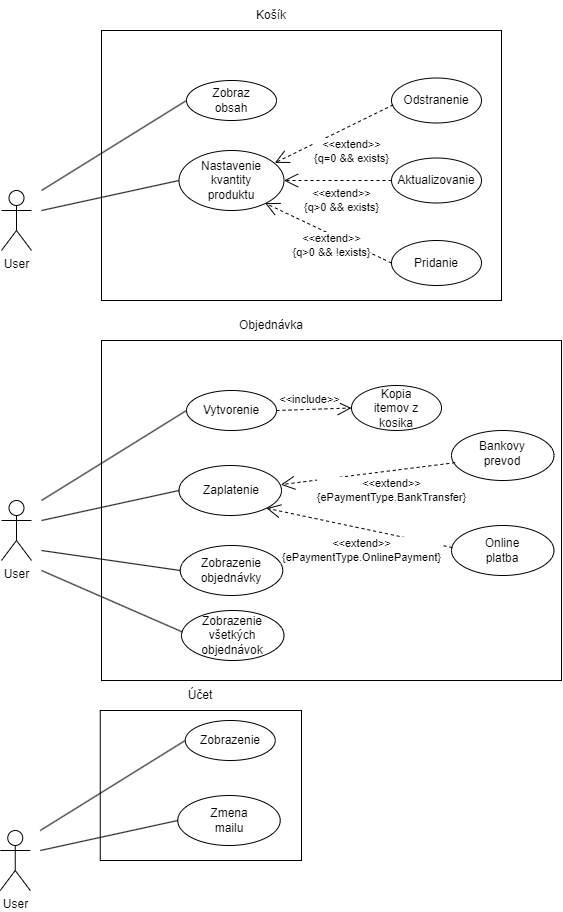

The diagram above was exported from draw.io. Its source (the exported page's mxGraphModel, read from the mxfile embedded in the PNG):
<mxGraphModel dx="1554" dy="822" grid="1" gridSize="10" guides="1" tooltips="1" connect="1" arrows="1" fold="1" page="1" pageScale="1" pageWidth="850" pageHeight="1100" math="0" shadow="0">
  <root>
    <mxCell id="0" />
    <mxCell id="1" parent="0" />
    <mxCell id="mzCCfXttNEEQw6mLtA6P-1" value="User" style="shape=umlActor;verticalLabelPosition=bottom;verticalAlign=top;html=1;outlineConnect=0;" parent="1" vertex="1">
      <mxGeometry x="20" y="190" width="30" height="60" as="geometry" />
    </mxCell>
    <mxCell id="mzCCfXttNEEQw6mLtA6P-3" value="" style="rounded=0;whiteSpace=wrap;html=1;" parent="1" vertex="1">
      <mxGeometry x="120" y="30" width="400" height="270" as="geometry" />
    </mxCell>
    <mxCell id="mzCCfXttNEEQw6mLtA6P-4" value="Košík" style="text;html=1;strokeColor=none;fillColor=none;align=center;verticalAlign=middle;whiteSpace=wrap;rounded=0;" parent="1" vertex="1">
      <mxGeometry x="260" width="60" height="30" as="geometry" />
    </mxCell>
    <mxCell id="mzCCfXttNEEQw6mLtA6P-5" value="" style="ellipse;whiteSpace=wrap;html=1;" parent="1" vertex="1">
      <mxGeometry x="205" y="80" width="90" height="40" as="geometry" />
    </mxCell>
    <mxCell id="mzCCfXttNEEQw6mLtA6P-6" value="Zobraz obsah" style="text;html=1;strokeColor=none;fillColor=none;align=center;verticalAlign=middle;whiteSpace=wrap;rounded=0;" parent="1" vertex="1">
      <mxGeometry x="220" y="85" width="60" height="30" as="geometry" />
    </mxCell>
    <mxCell id="mzCCfXttNEEQw6mLtA6P-7" value="" style="ellipse;whiteSpace=wrap;html=1;" parent="1" vertex="1">
      <mxGeometry x="197.5" y="150" width="105" height="60" as="geometry" />
    </mxCell>
    <mxCell id="mzCCfXttNEEQw6mLtA6P-8" value="Nastavenie kvantity produktu" style="text;html=1;strokeColor=none;fillColor=none;align=center;verticalAlign=middle;whiteSpace=wrap;rounded=0;" parent="1" vertex="1">
      <mxGeometry x="220" y="165" width="60" height="30" as="geometry" />
    </mxCell>
    <mxCell id="mzCCfXttNEEQw6mLtA6P-10" value="" style="ellipse;whiteSpace=wrap;html=1;" parent="1" vertex="1">
      <mxGeometry x="410" y="77.5" width="90" height="45" as="geometry" />
    </mxCell>
    <mxCell id="mzCCfXttNEEQw6mLtA6P-11" value="" style="ellipse;whiteSpace=wrap;html=1;" parent="1" vertex="1">
      <mxGeometry x="410" y="157.5" width="90" height="45" as="geometry" />
    </mxCell>
    <mxCell id="mzCCfXttNEEQw6mLtA6P-12" value="" style="ellipse;whiteSpace=wrap;html=1;" parent="1" vertex="1">
      <mxGeometry x="410" y="240" width="90" height="45" as="geometry" />
    </mxCell>
    <mxCell id="mzCCfXttNEEQw6mLtA6P-13" value="Odstranenie" style="text;html=1;strokeColor=none;fillColor=none;align=center;verticalAlign=middle;whiteSpace=wrap;rounded=0;" parent="1" vertex="1">
      <mxGeometry x="425" y="85" width="60" height="30" as="geometry" />
    </mxCell>
    <mxCell id="mzCCfXttNEEQw6mLtA6P-14" value="Aktualizovanie" style="text;html=1;strokeColor=none;fillColor=none;align=center;verticalAlign=middle;whiteSpace=wrap;rounded=0;" parent="1" vertex="1">
      <mxGeometry x="425" y="165" width="60" height="30" as="geometry" />
    </mxCell>
    <mxCell id="mzCCfXttNEEQw6mLtA6P-15" value="Pridanie" style="text;html=1;strokeColor=none;fillColor=none;align=center;verticalAlign=middle;whiteSpace=wrap;rounded=0;" parent="1" vertex="1">
      <mxGeometry x="425" y="247.5" width="60" height="30" as="geometry" />
    </mxCell>
    <mxCell id="mzCCfXttNEEQw6mLtA6P-16" value="&amp;lt;&amp;lt;extend&amp;gt;&amp;gt;&lt;br&gt;{q&amp;gt;0 &amp;amp;&amp;amp; exists}" style="endArrow=open;endSize=12;dashed=1;html=1;rounded=0;exitX=0;exitY=0.5;exitDx=0;exitDy=0;entryX=1;entryY=0.5;entryDx=0;entryDy=0;" parent="1" source="mzCCfXttNEEQw6mLtA6P-11" target="mzCCfXttNEEQw6mLtA6P-7" edge="1">
      <mxGeometry x="-0.0698" y="20" width="160" relative="1" as="geometry">
        <mxPoint x="270" y="220" as="sourcePoint" />
        <mxPoint x="430" y="220" as="targetPoint" />
        <mxPoint as="offset" />
      </mxGeometry>
    </mxCell>
    <mxCell id="mzCCfXttNEEQw6mLtA6P-17" value="&amp;lt;&amp;lt;extend&amp;gt;&amp;gt;&lt;br&gt;{q&amp;gt;0 &amp;amp;&amp;amp; !exists}" style="endArrow=open;endSize=12;dashed=1;html=1;rounded=0;exitX=0;exitY=0.5;exitDx=0;exitDy=0;entryX=0.821;entryY=0.878;entryDx=0;entryDy=0;entryPerimeter=0;" parent="1" target="mzCCfXttNEEQw6mLtA6P-7" edge="1" source="mzCCfXttNEEQw6mLtA6P-12">
      <mxGeometry x="-0.1111" y="10" width="160" relative="1" as="geometry">
        <mxPoint x="370" y="262.33" as="sourcePoint" />
        <mxPoint x="303" y="262.33" as="targetPoint" />
        <mxPoint as="offset" />
      </mxGeometry>
    </mxCell>
    <mxCell id="mzCCfXttNEEQw6mLtA6P-18" value="&amp;lt;&amp;lt;extend&amp;gt;&amp;gt;&lt;br&gt;{q=0 &amp;amp;&amp;amp; exists}" style="endArrow=open;endSize=12;dashed=1;html=1;rounded=0;exitX=0.019;exitY=0.596;exitDx=0;exitDy=0;entryX=0.913;entryY=0.206;entryDx=0;entryDy=0;entryPerimeter=0;exitPerimeter=0;" parent="1" source="mzCCfXttNEEQw6mLtA6P-10" target="mzCCfXttNEEQw6mLtA6P-7" edge="1">
      <mxGeometry x="-0.1266" y="23" width="160" relative="1" as="geometry">
        <mxPoint x="380" y="272.33" as="sourcePoint" />
        <mxPoint x="294" y="213" as="targetPoint" />
        <mxPoint as="offset" />
      </mxGeometry>
    </mxCell>
    <mxCell id="mzCCfXttNEEQw6mLtA6P-22" value="" style="endArrow=none;html=1;rounded=0;entryX=0;entryY=0.5;entryDx=0;entryDy=0;" parent="1" target="mzCCfXttNEEQw6mLtA6P-7" edge="1">
      <mxGeometry width="50" height="50" relative="1" as="geometry">
        <mxPoint x="60" y="210" as="sourcePoint" />
        <mxPoint x="380" y="210" as="targetPoint" />
      </mxGeometry>
    </mxCell>
    <mxCell id="mzCCfXttNEEQw6mLtA6P-23" value="" style="endArrow=none;html=1;rounded=0;entryX=0;entryY=0.5;entryDx=0;entryDy=0;" parent="1" target="mzCCfXttNEEQw6mLtA6P-5" edge="1">
      <mxGeometry width="50" height="50" relative="1" as="geometry">
        <mxPoint x="60" y="190" as="sourcePoint" />
        <mxPoint x="380" y="210" as="targetPoint" />
      </mxGeometry>
    </mxCell>
    <mxCell id="mzCCfXttNEEQw6mLtA6P-24" value="User" style="shape=umlActor;verticalLabelPosition=bottom;verticalAlign=top;html=1;outlineConnect=0;" parent="1" vertex="1">
      <mxGeometry x="20" y="500" width="30" height="60" as="geometry" />
    </mxCell>
    <mxCell id="mzCCfXttNEEQw6mLtA6P-25" value="" style="rounded=0;whiteSpace=wrap;html=1;" parent="1" vertex="1">
      <mxGeometry x="120" y="340" width="460" height="340" as="geometry" />
    </mxCell>
    <mxCell id="mzCCfXttNEEQw6mLtA6P-26" value="" style="ellipse;whiteSpace=wrap;html=1;" parent="1" vertex="1">
      <mxGeometry x="205" y="390" width="90" height="40" as="geometry" />
    </mxCell>
    <mxCell id="mzCCfXttNEEQw6mLtA6P-27" value="Vytvorenie" style="text;html=1;strokeColor=none;fillColor=none;align=center;verticalAlign=middle;whiteSpace=wrap;rounded=0;" parent="1" vertex="1">
      <mxGeometry x="220" y="395" width="60" height="30" as="geometry" />
    </mxCell>
    <mxCell id="mzCCfXttNEEQw6mLtA6P-28" value="" style="ellipse;whiteSpace=wrap;html=1;" parent="1" vertex="1">
      <mxGeometry x="197.5" y="465" width="102.5" height="50" as="geometry" />
    </mxCell>
    <mxCell id="mzCCfXttNEEQw6mLtA6P-29" value="Zaplatenie" style="text;html=1;strokeColor=none;fillColor=none;align=center;verticalAlign=middle;whiteSpace=wrap;rounded=0;" parent="1" vertex="1">
      <mxGeometry x="220" y="475" width="60" height="30" as="geometry" />
    </mxCell>
    <mxCell id="mzCCfXttNEEQw6mLtA6P-30" value="" style="ellipse;whiteSpace=wrap;html=1;" parent="1" vertex="1">
      <mxGeometry x="370" y="385" width="90" height="45" as="geometry" />
    </mxCell>
    <mxCell id="mzCCfXttNEEQw6mLtA6P-33" value="Kopia itemov z kosika" style="text;html=1;strokeColor=none;fillColor=none;align=center;verticalAlign=middle;whiteSpace=wrap;rounded=0;" parent="1" vertex="1">
      <mxGeometry x="385" y="392.5" width="60" height="30" as="geometry" />
    </mxCell>
    <mxCell id="mzCCfXttNEEQw6mLtA6P-38" value="&amp;lt;&amp;lt;include&amp;gt;&amp;gt;" style="endArrow=open;endSize=12;dashed=1;html=1;rounded=0;exitX=1;exitY=0.5;exitDx=0;exitDy=0;entryX=0;entryY=0.5;entryDx=0;entryDy=0;" parent="1" source="mzCCfXttNEEQw6mLtA6P-26" target="mzCCfXttNEEQw6mLtA6P-30" edge="1">
      <mxGeometry x="-0.1111" y="10" width="160" relative="1" as="geometry">
        <mxPoint x="380" y="582.3299999999999" as="sourcePoint" />
        <mxPoint x="294" y="523" as="targetPoint" />
        <mxPoint as="offset" />
      </mxGeometry>
    </mxCell>
    <mxCell id="mzCCfXttNEEQw6mLtA6P-39" value="" style="endArrow=none;html=1;rounded=0;entryX=0;entryY=0.5;entryDx=0;entryDy=0;" parent="1" target="mzCCfXttNEEQw6mLtA6P-28" edge="1">
      <mxGeometry width="50" height="50" relative="1" as="geometry">
        <mxPoint x="60" y="520" as="sourcePoint" />
        <mxPoint x="380" y="520" as="targetPoint" />
      </mxGeometry>
    </mxCell>
    <mxCell id="mzCCfXttNEEQw6mLtA6P-40" value="" style="endArrow=none;html=1;rounded=0;entryX=0;entryY=0.5;entryDx=0;entryDy=0;" parent="1" target="mzCCfXttNEEQw6mLtA6P-26" edge="1">
      <mxGeometry width="50" height="50" relative="1" as="geometry">
        <mxPoint x="60" y="500" as="sourcePoint" />
        <mxPoint x="380" y="520" as="targetPoint" />
      </mxGeometry>
    </mxCell>
    <mxCell id="mzCCfXttNEEQw6mLtA6P-41" value="Objednávka" style="text;html=1;strokeColor=none;fillColor=none;align=center;verticalAlign=middle;whiteSpace=wrap;rounded=0;" parent="1" vertex="1">
      <mxGeometry x="260" y="310" width="60" height="30" as="geometry" />
    </mxCell>
    <mxCell id="mzCCfXttNEEQw6mLtA6P-43" value="" style="ellipse;whiteSpace=wrap;html=1;" parent="1" vertex="1">
      <mxGeometry x="198.75" y="545" width="102.5" height="50" as="geometry" />
    </mxCell>
    <mxCell id="mzCCfXttNEEQw6mLtA6P-44" value="Zobrazenie objednávky" style="text;html=1;strokeColor=none;fillColor=none;align=center;verticalAlign=middle;whiteSpace=wrap;rounded=0;" parent="1" vertex="1">
      <mxGeometry x="220" y="555" width="60" height="30" as="geometry" />
    </mxCell>
    <mxCell id="mzCCfXttNEEQw6mLtA6P-45" value="" style="endArrow=none;html=1;rounded=0;entryX=0;entryY=0.5;entryDx=0;entryDy=0;" parent="1" target="mzCCfXttNEEQw6mLtA6P-43" edge="1">
      <mxGeometry width="50" height="50" relative="1" as="geometry">
        <mxPoint x="60" y="550" as="sourcePoint" />
        <mxPoint x="380" y="460" as="targetPoint" />
      </mxGeometry>
    </mxCell>
    <mxCell id="mzCCfXttNEEQw6mLtA6P-46" value="" style="ellipse;whiteSpace=wrap;html=1;" parent="1" vertex="1">
      <mxGeometry x="200" y="610" width="102.5" height="50" as="geometry" />
    </mxCell>
    <mxCell id="mzCCfXttNEEQw6mLtA6P-47" value="Zobrazenie všetkých objednávok" style="text;html=1;strokeColor=none;fillColor=none;align=center;verticalAlign=middle;whiteSpace=wrap;rounded=0;" parent="1" vertex="1">
      <mxGeometry x="221.25" y="620" width="60" height="30" as="geometry" />
    </mxCell>
    <mxCell id="mzCCfXttNEEQw6mLtA6P-48" value="" style="endArrow=none;html=1;rounded=0;entryX=0.01;entryY=0.431;entryDx=0;entryDy=0;entryPerimeter=0;" parent="1" target="mzCCfXttNEEQw6mLtA6P-46" edge="1">
      <mxGeometry width="50" height="50" relative="1" as="geometry">
        <mxPoint x="60" y="570" as="sourcePoint" />
        <mxPoint x="380" y="460" as="targetPoint" />
      </mxGeometry>
    </mxCell>
    <mxCell id="mzCCfXttNEEQw6mLtA6P-49" value="User" style="shape=umlActor;verticalLabelPosition=bottom;verticalAlign=top;html=1;outlineConnect=0;" parent="1" vertex="1">
      <mxGeometry x="18.75" y="830" width="30" height="60" as="geometry" />
    </mxCell>
    <mxCell id="mzCCfXttNEEQw6mLtA6P-50" value="" style="rounded=0;whiteSpace=wrap;html=1;" parent="1" vertex="1">
      <mxGeometry x="118.75" y="710" width="201.25" height="150" as="geometry" />
    </mxCell>
    <mxCell id="mzCCfXttNEEQw6mLtA6P-51" value="" style="ellipse;whiteSpace=wrap;html=1;" parent="1" vertex="1">
      <mxGeometry x="203.75" y="720" width="90" height="40" as="geometry" />
    </mxCell>
    <mxCell id="mzCCfXttNEEQw6mLtA6P-52" value="Zobrazenie" style="text;html=1;strokeColor=none;fillColor=none;align=center;verticalAlign=middle;whiteSpace=wrap;rounded=0;" parent="1" vertex="1">
      <mxGeometry x="218.75" y="725" width="60" height="30" as="geometry" />
    </mxCell>
    <mxCell id="mzCCfXttNEEQw6mLtA6P-53" value="" style="ellipse;whiteSpace=wrap;html=1;" parent="1" vertex="1">
      <mxGeometry x="196.25" y="795" width="102.5" height="50" as="geometry" />
    </mxCell>
    <mxCell id="mzCCfXttNEEQw6mLtA6P-54" value="Zmena mailu" style="text;html=1;strokeColor=none;fillColor=none;align=center;verticalAlign=middle;whiteSpace=wrap;rounded=0;" parent="1" vertex="1">
      <mxGeometry x="217.5" y="805" width="60" height="30" as="geometry" />
    </mxCell>
    <mxCell id="mzCCfXttNEEQw6mLtA6P-61" value="" style="endArrow=none;html=1;rounded=0;entryX=0;entryY=0.5;entryDx=0;entryDy=0;" parent="1" target="mzCCfXttNEEQw6mLtA6P-53" edge="1">
      <mxGeometry width="50" height="50" relative="1" as="geometry">
        <mxPoint x="58.75" y="850" as="sourcePoint" />
        <mxPoint x="378.75" y="850" as="targetPoint" />
      </mxGeometry>
    </mxCell>
    <mxCell id="mzCCfXttNEEQw6mLtA6P-62" value="" style="endArrow=none;html=1;rounded=0;entryX=0;entryY=0.5;entryDx=0;entryDy=0;" parent="1" target="mzCCfXttNEEQw6mLtA6P-51" edge="1">
      <mxGeometry width="50" height="50" relative="1" as="geometry">
        <mxPoint x="58.75" y="830" as="sourcePoint" />
        <mxPoint x="378.75" y="850" as="targetPoint" />
      </mxGeometry>
    </mxCell>
    <mxCell id="mzCCfXttNEEQw6mLtA6P-63" value="Účet" style="text;html=1;strokeColor=none;fillColor=none;align=center;verticalAlign=middle;whiteSpace=wrap;rounded=0;" parent="1" vertex="1">
      <mxGeometry x="189.38" y="680" width="60" height="30" as="geometry" />
    </mxCell>
    <mxCell id="mzCCfXttNEEQw6mLtA6P-70" value="" style="ellipse;whiteSpace=wrap;html=1;" parent="1" vertex="1">
      <mxGeometry x="470" y="430" width="102.5" height="50" as="geometry" />
    </mxCell>
    <mxCell id="mzCCfXttNEEQw6mLtA6P-71" value="" style="ellipse;whiteSpace=wrap;html=1;" parent="1" vertex="1">
      <mxGeometry x="470" y="525" width="102.5" height="50" as="geometry" />
    </mxCell>
    <mxCell id="mzCCfXttNEEQw6mLtA6P-72" value="Bankovy prevod" style="text;html=1;strokeColor=none;fillColor=none;align=center;verticalAlign=middle;whiteSpace=wrap;rounded=0;" parent="1" vertex="1">
      <mxGeometry x="491.25" y="437.5" width="60" height="30" as="geometry" />
    </mxCell>
    <mxCell id="mzCCfXttNEEQw6mLtA6P-73" value="Online platba" style="text;html=1;strokeColor=none;fillColor=none;align=center;verticalAlign=middle;whiteSpace=wrap;rounded=0;" parent="1" vertex="1">
      <mxGeometry x="491.25" y="535" width="60" height="30" as="geometry" />
    </mxCell>
    <mxCell id="mzCCfXttNEEQw6mLtA6P-74" value="&amp;lt;&amp;lt;extend&amp;gt;&amp;gt;&lt;br&gt;{ePaymentType.OnlinePayment}" style="endArrow=open;endSize=12;dashed=1;html=1;rounded=0;exitX=0.009;exitY=0.442;exitDx=0;exitDy=0;entryX=1;entryY=1;entryDx=0;entryDy=0;exitPerimeter=0;" parent="1" target="mzCCfXttNEEQw6mLtA6P-28" edge="1" source="mzCCfXttNEEQw6mLtA6P-71">
      <mxGeometry x="-0.0709" y="22" width="160" relative="1" as="geometry">
        <mxPoint x="342.5" y="529.71" as="sourcePoint" />
        <mxPoint x="274.5" y="529.71" as="targetPoint" />
        <mxPoint as="offset" />
      </mxGeometry>
    </mxCell>
    <mxCell id="mzCCfXttNEEQw6mLtA6P-75" value="&amp;lt;&amp;lt;extend&amp;gt;&amp;gt;&lt;br&gt;{ePaymentType.BankTransfer}" style="endArrow=open;endSize=12;dashed=1;html=1;rounded=0;exitX=0.036;exitY=0.643;exitDx=0;exitDy=0;entryX=0.993;entryY=0.383;entryDx=0;entryDy=0;exitPerimeter=0;entryPerimeter=0;" parent="1" source="mzCCfXttNEEQw6mLtA6P-70" target="mzCCfXttNEEQw6mLtA6P-28" edge="1">
      <mxGeometry x="-0.2414" y="20" width="160" relative="1" as="geometry">
        <mxPoint x="352.5" y="539.71" as="sourcePoint" />
        <mxPoint x="295" y="518" as="targetPoint" />
        <mxPoint as="offset" />
      </mxGeometry>
    </mxCell>
  </root>
</mxGraphModel>